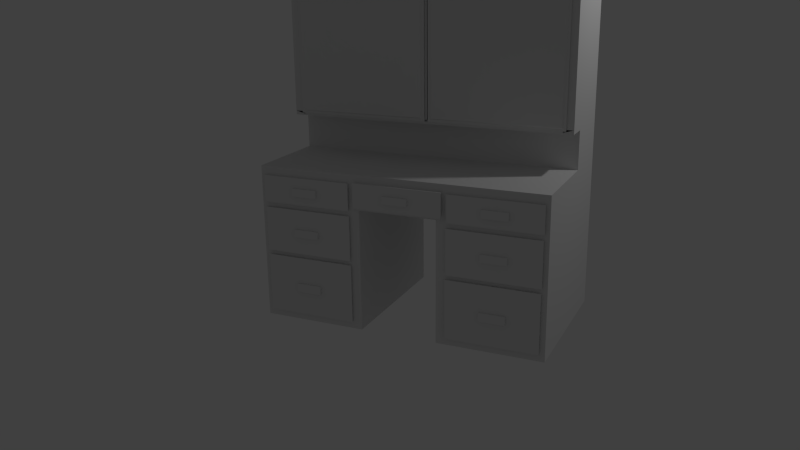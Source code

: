 # Source: furnishing.blend  (saved by Blender 2.78.0; exported with 4.5.12 LTS)
import bpy
from mathutils import Matrix  # noqa: F401  (used for matrix-valued properties, if any)

bpy.ops.wm.read_factory_settings(use_empty=True)
scene = bpy.context.scene
scene.name = 'Secretary'

# ---- collections
col_collection_1_023 = bpy.data.collections.new('Collection 1.023'); scene.collection.children.link(col_collection_1_023)

# ---- world
world_world_003 = bpy.data.worlds.new('World.003'); scene.world = world_world_003
world_world_003.color = (0.05088, 0.05088, 0.05088)
world_world_003.use_sun_shadow = False
world_world_003.sun_shadow_jitter_overblur = 0.0
world_world_003.cycles.sampling_method = 'NONE'
world_world_003.cycles.sample_map_resolution = 256

# ---- cameras
cam_camera_003 = bpy.data.cameras.new('Camera.003')
cam_camera_003.clip_end = 100.0
cam_camera_003.lens = 35.0
cam_camera_003.sensor_width = 32.0
cam_camera_003.sensor_height = 18.0
cam_camera_003.ortho_scale = 7.314
cam_camera_003.dof.focus_distance = 0.0
cam_camera_003.dof.aperture_fstop = 128.0

# ---- lights
light_lamp_002 = bpy.data.lights.new('Lamp.002', 'POINT')
light_lamp_002.transmission_factor = 0.0
light_lamp_002.cutoff_distance = 30.0
light_lamp_002.energy = 100.0
light_lamp_002.shadow_buffer_clip_start = 1.001
light_lamp_002.shadow_soft_size = 0.1
light_lamp_002.shadow_maximum_resolution = 0.006
light_lamp_002.use_absolute_resolution = True
light_lamp_002.cycles.use_multiple_importance_sampling = False

# ---- meshes
me_cube_028 = bpy.data.meshes.new('Cube.028')
me_cube_028.from_pydata([(-1.853, -1.0, 0.01014), (-1.853, 1.0, 0.01014), (-0.4989, 1.0, 0.01014), (-0.4989, -1.0, 0.01014), (-1.853, -1.0, 2.01), (-1.853, 1.0, 2.01), (-0.4989, 1.0, 2.01), (-0.4989, -1.0, 2.01), (-1.853, -1.0, 1.886), (-1.853, 1.0, 1.886), (-0.4989, 1.0, 1.886), (-0.4989, -1.0, 1.886), (-1.853, 1.0, 1.569), (-0.4989, 1.0, 1.569), (-0.4989, -1.0, 1.569), (-1.853, -1.0, 1.569), (-1.853, 1.0, 1.479), (-0.4989, 1.0, 1.479), (-0.4989, -1.0, 1.479), (-1.853, -1.0, 1.479), (-1.853, 1.0, 0.93), (-0.4989, 1.0, 0.93), (-0.4989, -1.0, 0.93), (-1.853, -1.0, 0.93), (-1.853, 1.0, 0.1131), (-0.4989, 1.0, 0.1131), (-0.4989, -1.0, 0.1131), (-1.853, -1.0, 0.1131), (-1.722, 1.0, 2.01), (-1.722, 1.0, 0.01014), (-1.722, -1.0, 2.01), (-1.722, -1.0, 0.01014), (-1.722, 1.0, 1.886), (-1.722, -1.0, 1.886), (-1.722, 1.0, 1.569), (-1.722, -1.0, 1.569), (-1.722, 1.0, 1.479), (-1.722, -1.0, 1.479), (-1.722, 1.0, 0.93), (-1.722, -1.0, 0.93), (-1.722, 1.0, 0.1131), (-1.722, -1.0, 0.1131), (-0.6501, 1.0, 2.01), (-0.6501, -1.0, 0.01014), (-0.6501, -1.0, 1.886), (-0.6501, -1.0, 1.569), (-0.6501, -1.0, 1.479), (-0.6501, -1.0, 0.93), (-0.6501, -1.0, 0.1131), (-0.6501, 1.0, 0.01014), (-0.6501, -1.0, 2.01), (-0.6501, 1.0, 1.886), (-0.6501, 1.0, 1.569), (-0.6501, 1.0, 1.479), (-0.6501, 1.0, 0.93), (-0.6501, 1.0, 0.1131), (-1.853, 1.0, 0.8415), (-0.4989, 1.0, 0.8415), (-0.4989, -1.0, 0.8415), (-1.853, -1.0, 0.8415), (-1.722, 1.0, 0.8415), (-1.722, -1.0, 0.8415), (-0.6501, 1.0, 0.8415), (-0.6501, -1.0, 0.8415), (-0.4989, 1.0, 1.651), (-0.4989, -1.0, 1.651), (-0.4989, 1.0, 1.571), (-0.4989, -1.0, 1.571), (-1.853, 0.2022, 2.01), (-1.853, 0.2022, 0.01014), (-0.4989, 0.2022, 2.01), (-0.4989, 0.2022, 0.01014), (-1.853, 0.2022, 1.886), (-0.4989, 0.2022, 1.886), (-1.853, 0.2022, 1.569), (-0.4989, 0.2022, 1.569), (-1.853, 0.2022, 1.479), (-0.4989, 0.2022, 1.479), (-1.853, 0.2022, 0.93), (-0.4989, 0.2022, 0.93), (-1.853, 0.2022, 0.1131), (-0.4989, 0.2022, 0.1131), (-1.722, 0.2022, 0.01014), (-1.722, 0.2022, 2.01), (-0.6501, 0.2022, 0.01014), (-0.6501, 0.2022, 2.01), (-1.853, 0.2022, 0.8415), (-0.4989, 0.2022, 0.8415), (-1.853, 1.0, 2.033), (-0.4989, 1.0, 2.033), (-1.722, 1.0, 2.033), (-0.6501, 1.0, 2.033), (-1.853, 0.2022, 2.033), (-0.4989, 0.2022, 2.033), (-1.722, 0.2022, 2.033), (-0.6501, 0.2022, 2.033), (-1.853, 1.0, 2.237), (-0.4989, 1.0, 2.237), (-1.722, 1.0, 2.237), (-0.6501, 1.0, 2.237), (-1.853, 0.2022, 2.237), (-0.4989, 0.2022, 2.237), (-1.722, 0.2022, 2.237), (-0.6501, 0.2022, 2.237), (-1.853, 1.0, 2.498), (-0.4989, 1.0, 2.498), (-1.722, 1.0, 2.498), (-0.6501, 1.0, 2.498), (-1.853, 0.2022, 2.498), (-0.4989, 0.2022, 2.498), (-1.722, 0.2022, 2.498), (-0.6501, 0.2022, 2.498), (-1.853, 1.0, 2.549), (-0.01488, 1.0, 2.514), (-1.722, 1.0, 2.514), (-0.6501, 1.0, 2.514), (-1.853, 0.2022, 2.549), (-1.853, -0.0932, 2.549), (-0.6501, -0.0932, 2.498), (-1.722, -0.0932, 2.498), (-0.4989, -0.0932, 2.498), (-0.6501, -0.0932, 2.514), (-1.722, -0.0932, 2.514), (-0.01488, -0.0932, 2.514), (-1.853, -0.0932, 2.498), (-1.853, 1.0, 4.743), (-0.08205, 1.0, 4.743), (-1.722, 1.0, 4.743), (-0.6501, 1.0, 4.743), (-1.853, 0.2022, 4.743), (-0.4989, 0.2022, 4.743), (-1.722, 0.2022, 4.743), (-0.6501, 0.2022, 4.743), (-1.853, -0.0932, 4.743), (-0.6501, -0.0932, 4.743), (-1.722, -0.0932, 4.743), (-0.08205, -0.0932, 4.743), (-1.853, 1.0, 4.67), (-1.722, 1.0, 4.67), (-0.6501, 1.0, 4.67), (-0.01488, 1.0, 4.67), (-1.853, 0.2022, 4.67), (-0.6501, -0.0932, 4.67), (-1.722, -0.0932, 4.67), (-1.853, -0.0932, 4.67), (-0.01488, -0.0932, 4.67), (1.853, -1.0, 0.01014), (1.853, 1.0, 0.01014), (0.4989, 1.0, 0.01014), (0.4989, -1.0, 0.01014), (1.853, -1.0, 2.01), (1.853, 1.0, 2.01), (0.4989, 1.0, 2.01), (0.4989, -1.0, 2.01), (1.853, -1.0, 1.886), (1.853, 1.0, 1.886), (0.4989, 1.0, 1.886), (0.4989, -1.0, 1.886), (1.853, 1.0, 1.569), (0.4989, 1.0, 1.569), (0.4989, -1.0, 1.569), (1.853, -1.0, 1.569), (1.853, 1.0, 1.479), (0.4989, 1.0, 1.479), (0.4989, -1.0, 1.479), (1.853, -1.0, 1.479), (1.853, 1.0, 0.93), (0.4989, 1.0, 0.93), (0.4989, -1.0, 0.93), (1.853, -1.0, 0.93), (1.853, 1.0, 0.1131), (0.4989, 1.0, 0.1131), (0.4989, -1.0, 0.1131), (1.853, -1.0, 0.1131), (1.722, 1.0, 2.01), (1.722, 1.0, 0.01014), (1.722, -1.0, 2.01), (1.722, -1.0, 0.01014), (1.722, 1.0, 1.886), (1.722, -1.0, 1.886), (1.722, 1.0, 1.569), (1.722, -1.0, 1.569), (1.722, 1.0, 1.479), (1.722, -1.0, 1.479), (1.722, 1.0, 0.93), (1.722, -1.0, 0.93), (1.722, 1.0, 0.1131), (1.722, -1.0, 0.1131), (0.6501, 1.0, 2.01), (0.6501, -1.0, 0.01014), (0.6501, -1.0, 1.886), (0.6501, -1.0, 1.569), (0.6501, -1.0, 1.479), (0.6501, -1.0, 0.93), (0.6501, -1.0, 0.1131), (0.6501, 1.0, 0.01014), (0.6501, -1.0, 2.01), (0.6501, 1.0, 1.886), (0.6501, 1.0, 1.569), (0.6501, 1.0, 1.479), (0.6501, 1.0, 0.93), (0.6501, 1.0, 0.1131), (1.853, 1.0, 0.8415), (0.4989, 1.0, 0.8415), (0.4989, -1.0, 0.8415), (1.853, -1.0, 0.8415), (1.722, 1.0, 0.8415), (1.722, -1.0, 0.8415), (0.6501, 1.0, 0.8415), (0.6501, -1.0, 0.8415), (5.053e-08, 1.0, 2.01), (5.053e-08, -1.0, 2.01), (5.053e-08, 1.0, 1.886), (5.053e-08, -1.0, 1.886), (0.4989, 1.0, 1.651), (0.4989, -1.0, 1.651), (5.053e-08, 1.0, 1.651), (5.053e-08, -1.0, 1.651), (0.4989, 1.0, 1.571), (0.4989, -1.0, 1.571), (5.053e-08, 1.0, 1.571), (5.053e-08, -1.0, 1.571), (1.853, 0.2022, 2.01), (1.853, 0.2022, 0.01014), (0.4989, 0.2022, 2.01), (0.4989, 0.2022, 0.01014), (1.853, 0.2022, 1.886), (0.4989, 0.2022, 1.886), (1.853, 0.2022, 1.569), (0.4989, 0.2022, 1.569), (1.853, 0.2022, 1.479), (0.4989, 0.2022, 1.479), (1.853, 0.2022, 0.93), (0.4989, 0.2022, 0.93), (1.853, 0.2022, 0.1131), (0.4989, 0.2022, 0.1131), (1.722, 0.2022, 0.01014), (1.722, 0.2022, 2.01), (0.6501, 0.2022, 0.01014), (0.6501, 0.2022, 2.01), (1.853, 0.2022, 0.8415), (0.4989, 0.2022, 0.8415), (5.053e-08, 0.2022, 2.01), (1.853, 1.0, 2.033), (0.4989, 1.0, 2.033), (1.722, 1.0, 2.033), (0.6501, 1.0, 2.033), (5.053e-08, 1.0, 2.033), (1.853, 0.2022, 2.033), (0.4989, 0.2022, 2.033), (1.722, 0.2022, 2.033), (0.6501, 0.2022, 2.033), (5.053e-08, 0.2022, 2.033), (1.853, 1.0, 2.237), (0.4989, 1.0, 2.237), (1.722, 1.0, 2.237), (0.6501, 1.0, 2.237), (5.053e-08, 1.0, 2.237), (1.853, 0.2022, 2.237), (0.4989, 0.2022, 2.237), (1.722, 0.2022, 2.237), (0.6501, 0.2022, 2.237), (5.053e-08, 0.2022, 2.237), (1.853, 1.0, 2.498), (0.4989, 1.0, 2.498), (1.722, 1.0, 2.498), (0.6501, 1.0, 2.498), (5.053e-08, 1.0, 2.498), (1.853, 0.2022, 2.498), (0.4989, 0.2022, 2.498), (1.722, 0.2022, 2.498), (0.6501, 0.2022, 2.498), (5.053e-08, 0.2022, 2.498), (1.853, 1.0, 2.549), (0.01488, 1.0, 2.514), (1.722, 1.0, 2.514), (0.6501, 1.0, 2.514), (5.053e-08, 1.0, 2.549), (1.853, 0.2022, 2.549), (5.053e-08, 0.2022, 2.549), (1.853, -0.0932, 2.549), (5.053e-08, -0.0932, 2.498), (0.6501, -0.0932, 2.498), (1.722, -0.0932, 2.498), (0.4989, -0.0932, 2.498), (5.053e-08, -0.0932, 2.549), (0.6501, -0.0932, 2.514), (1.722, -0.0932, 2.514), (0.01488, -0.0932, 2.514), (1.853, -0.0932, 2.498), (1.853, 1.0, 4.743), (0.08205, 1.0, 4.743), (1.722, 1.0, 4.743), (0.6501, 1.0, 4.743), (5.053e-08, 1.0, 4.743), (1.853, 0.2022, 4.743), (0.4989, 0.2022, 4.743), (1.722, 0.2022, 4.743), (0.6501, 0.2022, 4.743), (5.053e-08, 0.2022, 4.743), (1.853, -0.0932, 4.743), (5.053e-08, -0.0932, 4.743), (0.6501, -0.0932, 4.743), (1.722, -0.0932, 4.743), (0.08205, -0.0932, 4.743), (1.853, 1.0, 4.67), (1.722, 1.0, 4.67), (0.6501, 1.0, 4.67), (0.01488, 1.0, 4.67), (5.053e-08, 1.0, 4.67), (5.053e-08, 0.2022, 4.67), (1.853, 0.2022, 4.67), (0.6501, -0.0932, 4.67), (1.722, -0.0932, 4.67), (1.853, -0.0932, 4.67), (5.053e-08, -0.0932, 4.67), (0.01488, -0.0932, 4.67), (-1.752, 0.7804, 1.886), (-1.752, -1.007, 1.886), (-1.752, 0.7804, 1.569), (-1.752, -1.007, 1.569), (-0.6803, -1.007, 1.886), (-0.6803, -1.007, 1.569), (-0.6803, 0.7804, 1.886), (-0.6803, 0.7804, 1.569), (-1.8, -1.016, 1.9), (-1.8, -1.016, 1.555), (-0.6327, -1.016, 1.9), (-0.6327, -1.016, 1.555), (-1.8, -1.032, 1.9), (-1.8, -1.032, 1.555), (-0.6327, -1.032, 1.9), (-0.6327, -1.032, 1.555), (-1.394, -1.033, 1.77), (-1.394, -1.033, 1.672), (-1.063, -1.033, 1.77), (-1.063, -1.033, 1.672), (-1.394, -1.051, 1.77), (-1.394, -1.068, 1.672), (-1.063, -1.051, 1.77), (-1.063, -1.068, 1.672), (1.752, 0.7804, 1.886), (1.752, -1.007, 1.886), (1.752, 0.7804, 1.569), (1.752, -1.007, 1.569), (0.6803, -1.007, 1.886), (0.6803, -1.007, 1.569), (0.6803, 0.7804, 1.886), (0.6803, 0.7804, 1.569), (1.8, -1.016, 1.9), (1.8, -1.016, 1.555), (0.6327, -1.016, 1.9), (0.6327, -1.016, 1.555), (1.8, -1.032, 1.9), (1.8, -1.032, 1.555), (0.6327, -1.032, 1.9), (0.6327, -1.032, 1.555), (1.394, -1.033, 1.77), (1.394, -1.033, 1.672), (1.063, -1.033, 1.77), (1.063, -1.033, 1.672), (1.394, -1.051, 1.77), (1.394, -1.068, 1.672), (1.063, -1.051, 1.77), (1.063, -1.068, 1.672), (-1.745, 0.7804, 1.466), (-1.745, -1.007, 1.466), (-1.745, 0.7804, 0.9387), (-1.745, -1.007, 0.9387), (-0.673, -1.007, 1.466), (-0.673, -1.007, 0.9387), (-0.673, 0.7804, 1.466), (-0.673, 0.7804, 0.9387), (-1.792, -1.016, 1.489), (-1.792, -1.016, 0.9152), (-0.6253, -1.016, 1.489), (-0.6253, -1.016, 0.9152), (-1.792, -1.032, 1.489), (-1.792, -1.032, 0.9152), (-0.6253, -1.032, 1.489), (-0.6253, -1.032, 0.9152), (-1.387, -1.033, 1.238), (-1.387, -1.033, 1.146), (-1.056, -1.033, 1.238), (-1.056, -1.033, 1.146), (-1.387, -1.051, 1.238), (-1.387, -1.068, 1.146), (-1.056, -1.051, 1.238), (-1.056, -1.068, 1.146), (1.745, 0.7804, 1.466), (1.745, -1.007, 1.466), (1.745, 0.7804, 0.9387), (1.745, -1.007, 0.9387), (0.673, -1.007, 1.466), (0.673, -1.007, 0.9387), (0.673, 0.7804, 1.466), (0.673, 0.7804, 0.9387), (1.792, -1.016, 1.489), (1.792, -1.016, 0.9152), (0.6253, -1.016, 1.489), (0.6253, -1.016, 0.9152), (1.792, -1.032, 1.489), (1.792, -1.032, 0.9152), (0.6253, -1.032, 1.489), (0.6253, -1.032, 0.9152), (1.387, -1.033, 1.238), (1.387, -1.033, 1.146), (1.056, -1.033, 1.238), (1.056, -1.033, 1.146), (1.387, -1.051, 1.238), (1.387, -1.068, 1.146), (1.056, -1.051, 1.238), (1.056, -1.068, 1.146), (-1.737, 0.7804, 0.8265), (-1.737, -1.007, 0.8265), (-1.737, 0.7804, 0.1307), (-1.737, -1.007, 0.1307), (-0.6657, -1.007, 0.8265), (-0.6657, -1.007, 0.1307), (-0.6657, 0.7804, 0.8265), (-0.6657, 0.7804, 0.1307), (-1.785, -1.016, 0.8575), (-1.785, -1.016, 0.0997), (-0.618, -1.016, 0.8575), (-0.618, -1.016, 0.0997), (-1.785, -1.032, 0.8575), (-1.785, -1.032, 0.0997), (-0.618, -1.032, 0.8575), (-0.618, -1.032, 0.0997), (-1.379, -1.033, 0.5163), (-1.379, -1.033, 0.4137), (-1.048, -1.033, 0.5163), (-1.048, -1.033, 0.4137), (-1.379, -1.051, 0.5163), (-1.379, -1.068, 0.4137), (-1.048, -1.051, 0.5163), (-1.048, -1.068, 0.4137), (1.737, 0.7804, 0.8265), (1.737, -1.007, 0.8265), (1.737, 0.7804, 0.1307), (1.737, -1.007, 0.1307), (0.6657, -1.007, 0.8265), (0.6657, -1.007, 0.1307), (0.6657, 0.7804, 0.8265), (0.6657, 0.7804, 0.1307), (1.785, -1.016, 0.8575), (1.785, -1.016, 0.0997), (0.618, -1.016, 0.8575), (0.618, -1.016, 0.0997), (1.785, -1.032, 0.8575), (1.785, -1.032, 0.0997), (0.618, -1.032, 0.8575), (0.618, -1.032, 0.0997), (1.379, -1.033, 0.5163), (1.379, -1.033, 0.4137), (1.048, -1.033, 0.5163), (1.048, -1.033, 0.4137), (1.379, -1.051, 0.5163), (1.379, -1.068, 0.4137), (1.048, -1.051, 0.5163), (1.048, -1.068, 0.4137), (-0.5107, 0.7577, 1.907), (-0.5107, -1.03, 1.907), (-0.5107, 0.7577, 1.616), (-0.5107, -1.03, 1.616), (0.5318, -1.03, 1.907), (0.5318, -1.03, 1.616), (0.5318, 0.7577, 1.907), (0.5318, 0.7577, 1.616), (-0.5571, -1.039, 1.919), (-0.5571, -1.039, 1.603), (0.5782, -1.039, 1.919), (0.5782, -1.039, 1.603), (-0.5571, -1.055, 1.919), (-0.5571, -1.055, 1.603), (0.5782, -1.055, 1.919), (0.5782, -1.055, 1.603), (-0.1624, -1.056, 1.8), (-0.1624, -1.056, 1.711), (0.1595, -1.056, 1.8), (0.1595, -1.056, 1.711), (-0.1624, -1.074, 1.8), (-0.1624, -1.091, 1.711), (0.1595, -1.074, 1.8), (0.1595, -1.091, 1.711), (-1.744, -0.1202, 2.533), (-0.01528, -0.1202, 2.533), (-1.744, -0.1202, 4.684), (-0.01528, -0.1202, 4.684), (-1.744, -0.09505, 2.533), (-1.698, -0.1394, 2.581), (-0.01528, -0.09505, 2.533), (-0.06118, -0.1394, 2.581), (-1.744, -0.09505, 4.684), (-1.698, -0.1394, 4.637), (-0.01528, -0.09505, 4.684), (-0.06118, -0.1394, 4.637), (0.03453, -0.1202, 2.533), (1.763, -0.1202, 2.533), (0.03453, -0.1202, 4.684), (1.763, -0.1202, 4.684), (0.03453, -0.09505, 2.533), (0.08043, -0.1394, 2.581), (1.763, -0.09505, 2.533), (1.717, -0.1394, 2.581), (0.03453, -0.09505, 4.684), (0.08043, -0.1394, 4.637), (1.763, -0.09505, 4.684), (1.717, -0.1394, 4.637)], [], [(80, 24, 1, 69), (55, 25, 2, 49), (81, 26, 3, 71), (41, 27, 0, 31), (84, 49, 2, 71), (68, 83, 94, 92), (68, 5, 9, 72), (42, 6, 10, 51), (10, 212, 216, 64), (30, 4, 8, 33), (72, 9, 12, 74), (51, 10, 13, 52), (73, 11, 14, 75), (33, 8, 15, 35), (74, 12, 16, 76), (52, 13, 17, 53), (75, 14, 18, 77), (35, 15, 19, 37), (76, 16, 20, 78), (53, 17, 21, 54), (77, 18, 22, 79), (37, 19, 23, 39), (86, 56, 24, 80), (62, 57, 25, 55), (87, 58, 26, 81), (61, 59, 27, 41), (24, 40, 29, 1), (48, 41, 31, 43), (69, 1, 29, 82), (83, 85, 95, 94), (5, 28, 32, 9), (50, 30, 33, 44), (9, 32, 34, 12), (78, 20, 56, 86), (12, 34, 36, 16), (45, 35, 37, 46), (16, 36, 38, 20), (56, 60, 40, 24), (40, 55, 49, 29), (82, 29, 49, 84), (28, 42, 51, 32), (32, 51, 52, 34), (34, 52, 53, 36), (36, 53, 54, 38), (60, 62, 55, 40), (26, 48, 43, 3), (85, 70, 93, 95), (7, 50, 44, 11), (11, 44, 45, 14), (14, 45, 46, 18), (18, 46, 47, 22), (58, 63, 48, 26), (54, 21, 57, 62), (79, 22, 58, 87), (39, 23, 59, 61), (20, 38, 60, 56), (47, 39, 61, 63), (38, 54, 62, 60), (22, 47, 63, 58), (48, 55, 40, 41), (63, 61, 60, 62), (39, 47, 54, 38), (46, 37, 36, 53), (35, 45, 52, 34), (44, 33, 32, 51), (33, 35, 34, 32), (52, 45, 44, 51), (54, 47, 46, 53), (37, 39, 38, 36), (60, 61, 41, 40), (63, 62, 55, 48), (7, 11, 213, 211), (10, 6, 210, 212), (70, 7, 211, 242), (64, 216, 220, 66), (65, 217, 216, 64), (11, 73, 10, 64, 65), (67, 66, 220, 221), (217, 65, 67, 221), (65, 64, 66, 67), (27, 80, 69, 0), (25, 81, 71, 2), (43, 84, 71, 3), (30, 83, 68, 4), (4, 68, 72, 8), (8, 72, 74, 15), (10, 73, 75, 13), (15, 74, 76, 19), (13, 75, 77, 17), (19, 76, 78, 23), (17, 77, 79, 21), (59, 86, 80, 27), (57, 87, 81, 25), (0, 69, 82, 31), (50, 85, 83, 30), (23, 78, 86, 59), (31, 82, 84, 43), (7, 70, 85, 50), (21, 79, 87, 57), (70, 242, 252, 93), (92, 94, 102, 100), (94, 95, 103, 102), (95, 93, 101, 103), (93, 252, 262, 101), (210, 6, 89, 247), (42, 28, 90, 91), (28, 5, 88, 90), (6, 42, 91, 89), (5, 68, 92, 88), (131, 127, 125, 129), (299, 130, 136, 301), (130, 132, 134, 136), (132, 131, 135, 134), (247, 89, 97, 257), (91, 90, 98, 99), (90, 88, 96, 98), (89, 91, 99, 97), (88, 92, 100, 96), (140, 139, 128, 126), (138, 137, 125, 127), (139, 138, 127, 128), (116, 108, 124, 117), (257, 97, 105, 267), (99, 98, 106, 107), (98, 96, 104, 106), (97, 99, 107, 105), (96, 100, 108, 104), (309, 140, 126, 294), (141, 144, 133, 129), (143, 142, 134, 135), (267, 105, 113, 277), (107, 106, 114, 115), (106, 104, 112, 114), (105, 107, 115, 113), (104, 108, 116, 112), (108, 110, 119, 124), (110, 111, 118, 119), (111, 109, 120, 118), (109, 272, 281, 120), (144, 143, 135, 133), (120, 281, 285, 123), (118, 120, 123, 121), (119, 118, 121, 122), (124, 119, 122, 117), (132, 128, 127, 131), (130, 126, 128, 132), (126, 130, 299, 294), (131, 129, 133, 135), (137, 141, 129, 125), (142, 145, 136, 134), (145, 315, 301, 136), (113, 115, 139, 140), (114, 112, 137, 138), (115, 114, 138, 139), (277, 113, 140, 309), (116, 117, 144, 141), (117, 122, 143, 144), (112, 116, 141, 137), (123, 285, 315, 145), (108, 112, 114, 110), (117, 285, 279, 116), (116, 279, 277, 112), (143, 122, 114, 138), (145, 140, 113, 123), (121, 123, 122), (285, 117, 122, 123), (138, 139, 142, 143), (139, 140, 145, 142), (262, 272, 108, 100), (234, 223, 147, 170), (201, 195, 148, 171), (235, 225, 149, 172), (187, 177, 146, 173), (238, 225, 148, 195), (222, 248, 250, 237), (222, 226, 155, 151), (188, 197, 156, 152), (156, 214, 216, 212), (176, 179, 154, 150), (226, 228, 158, 155), (197, 198, 159, 156), (227, 229, 160, 157), (179, 181, 161, 154), (228, 230, 162, 158), (198, 199, 163, 159), (229, 231, 164, 160), (181, 183, 165, 161), (230, 232, 166, 162), (199, 200, 167, 163), (231, 233, 168, 164), (183, 185, 169, 165), (240, 234, 170, 202), (208, 201, 171, 203), (241, 235, 172, 204), (207, 187, 173, 205), (170, 147, 175, 186), (194, 189, 177, 187), (223, 236, 175, 147), (237, 250, 251, 239), (151, 155, 178, 174), (196, 190, 179, 176), (155, 158, 180, 178), (232, 240, 202, 166), (158, 162, 182, 180), (191, 192, 183, 181), (162, 166, 184, 182), (202, 170, 186, 206), (186, 175, 195, 201), (236, 238, 195, 175), (174, 178, 197, 188), (178, 180, 198, 197), (180, 182, 199, 198), (182, 184, 200, 199), (206, 186, 201, 208), (172, 149, 189, 194), (239, 251, 249, 224), (153, 157, 190, 196), (157, 160, 191, 190), (160, 164, 192, 191), (164, 168, 193, 192), (204, 172, 194, 209), (200, 208, 203, 167), (233, 241, 204, 168), (185, 207, 205, 169), (166, 202, 206, 184), (193, 209, 207, 185), (184, 206, 208, 200), (168, 204, 209, 193), (194, 187, 186, 201), (209, 208, 206, 207), (185, 184, 200, 193), (192, 199, 182, 183), (181, 180, 198, 191), (190, 197, 178, 179), (179, 178, 180, 181), (198, 197, 190, 191), (200, 199, 192, 193), (183, 182, 184, 185), (206, 186, 187, 207), (209, 194, 201, 208), (153, 211, 213, 157), (156, 212, 210, 152), (224, 242, 211, 153), (214, 218, 220, 216), (215, 214, 216, 217), (157, 215, 214, 156, 227), (219, 221, 220, 218), (217, 221, 219, 215), (215, 219, 218, 214), (173, 146, 223, 234), (171, 148, 225, 235), (189, 149, 225, 238), (176, 150, 222, 237), (150, 154, 226, 222), (154, 161, 228, 226), (156, 159, 229, 227), (161, 165, 230, 228), (159, 163, 231, 229), (165, 169, 232, 230), (163, 167, 233, 231), (205, 173, 234, 240), (203, 171, 235, 241), (146, 177, 236, 223), (196, 176, 237, 239), (169, 205, 240, 232), (177, 189, 238, 236), (153, 196, 239, 224), (167, 203, 241, 233), (224, 249, 252, 242), (248, 258, 260, 250), (250, 260, 261, 251), (251, 261, 259, 249), (249, 259, 262, 252), (242, 252, 247, 210), (210, 247, 244, 152), (188, 246, 245, 174), (174, 245, 243, 151), (152, 244, 246, 188), (151, 243, 248, 222), (297, 295, 290, 292), (299, 301, 304, 296), (296, 304, 302, 298), (298, 302, 303, 297), (252, 262, 257, 247), (247, 257, 254, 244), (246, 256, 255, 245), (245, 255, 253, 243), (244, 254, 256, 246), (243, 253, 258, 248), (308, 291, 293, 307), (306, 292, 290, 305), (307, 293, 292, 306), (278, 280, 289, 268), (262, 272, 267, 257), (257, 267, 264, 254), (256, 266, 265, 255), (255, 265, 263, 253), (254, 264, 266, 256), (253, 263, 268, 258), (309, 294, 291, 308), (310, 299, 294, 309), (311, 295, 300, 314), (313, 303, 302, 312), (272, 279, 277, 267), (267, 277, 274, 264), (266, 276, 275, 265), (265, 275, 273, 263), (264, 274, 276, 266), (263, 273, 278, 268), (272, 281, 285, 279), (268, 289, 283, 270), (270, 283, 282, 271), (271, 282, 284, 269), (269, 284, 281, 272), (314, 300, 303, 313), (284, 288, 285, 281), (282, 286, 288, 284), (283, 287, 286, 282), (289, 280, 287, 283), (298, 297, 292, 293), (296, 298, 293, 291), (291, 294, 299, 296), (297, 303, 300, 295), (305, 290, 295, 311), (315, 301, 299, 310), (312, 302, 304, 316), (316, 304, 301, 315), (274, 308, 307, 276), (275, 306, 305, 273), (276, 307, 306, 275), (277, 309, 308, 274), (279, 310, 309, 277), (278, 311, 314, 280), (280, 314, 313, 287), (273, 305, 311, 278), (285, 315, 310, 279), (288, 316, 315, 285), (268, 270, 275, 273), (280, 278, 279, 285), (278, 273, 277, 279), (313, 306, 275, 287), (316, 288, 274, 308), (286, 287, 288), (285, 288, 287, 280), (306, 313, 312, 307), (307, 312, 316, 308), (262, 258, 268, 272), (317, 323, 324, 319), (320, 319, 324, 322), (321, 323, 317, 318), (318, 317, 319, 320), (324, 323, 321, 322), (321, 327, 328, 322), (322, 328, 326, 320), (318, 325, 327, 321), (320, 326, 325, 318), (327, 331, 332, 328), (328, 332, 330, 326), (325, 329, 331, 327), (326, 330, 329, 325), (330, 332, 331, 329), (334, 333, 335, 336), (338, 340, 339, 337), (335, 339, 340, 336), (336, 340, 338, 334), (333, 337, 339, 335), (334, 338, 337, 333), (341, 343, 348, 347), (344, 346, 348, 343), (345, 342, 341, 347), (342, 344, 343, 341), (348, 346, 345, 347), (345, 346, 352, 351), (346, 344, 350, 352), (342, 345, 351, 349), (344, 342, 349, 350), (351, 352, 356, 355), (352, 350, 354, 356), (349, 351, 355, 353), (350, 349, 353, 354), (354, 353, 355, 356), (358, 360, 359, 357), (362, 361, 363, 364), (359, 360, 364, 363), (360, 358, 362, 364), (357, 359, 363, 361), (358, 357, 361, 362), (365, 371, 372, 367), (368, 367, 372, 370), (369, 371, 365, 366), (366, 365, 367, 368), (372, 371, 369, 370), (369, 375, 376, 370), (370, 376, 374, 368), (366, 373, 375, 369), (368, 374, 373, 366), (375, 379, 380, 376), (376, 380, 378, 374), (373, 377, 379, 375), (374, 378, 377, 373), (378, 380, 379, 377), (382, 381, 383, 384), (386, 388, 387, 385), (383, 387, 388, 384), (384, 388, 386, 382), (381, 385, 387, 383), (382, 386, 385, 381), (389, 391, 396, 395), (392, 394, 396, 391), (393, 390, 389, 395), (390, 392, 391, 389), (396, 394, 393, 395), (393, 394, 400, 399), (394, 392, 398, 400), (390, 393, 399, 397), (392, 390, 397, 398), (399, 400, 404, 403), (400, 398, 402, 404), (397, 399, 403, 401), (398, 397, 401, 402), (402, 401, 403, 404), (406, 408, 407, 405), (410, 409, 411, 412), (407, 408, 412, 411), (408, 406, 410, 412), (405, 407, 411, 409), (406, 405, 409, 410), (413, 419, 420, 415), (416, 415, 420, 418), (417, 419, 413, 414), (414, 413, 415, 416), (420, 419, 417, 418), (417, 423, 424, 418), (418, 424, 422, 416), (414, 421, 423, 417), (416, 422, 421, 414), (423, 427, 428, 424), (424, 428, 426, 422), (421, 425, 427, 423), (422, 426, 425, 421), (426, 428, 427, 425), (430, 429, 431, 432), (434, 436, 435, 433), (431, 435, 436, 432), (432, 436, 434, 430), (429, 433, 435, 431), (430, 434, 433, 429), (437, 439, 444, 443), (440, 442, 444, 439), (441, 438, 437, 443), (438, 440, 439, 437), (444, 442, 441, 443), (441, 442, 448, 447), (442, 440, 446, 448), (438, 441, 447, 445), (440, 438, 445, 446), (447, 448, 452, 451), (448, 446, 450, 452), (445, 447, 451, 449), (446, 445, 449, 450), (450, 449, 451, 452), (454, 456, 455, 453), (458, 457, 459, 460), (455, 456, 460, 459), (456, 454, 458, 460), (453, 455, 459, 457), (454, 453, 457, 458), (461, 467, 468, 463), (464, 463, 468, 466), (465, 467, 461, 462), (462, 461, 463, 464), (468, 467, 465, 466), (465, 471, 472, 466), (466, 472, 470, 464), (462, 469, 471, 465), (464, 470, 469, 462), (471, 475, 476, 472), (472, 476, 474, 470), (469, 473, 475, 471), (470, 474, 473, 469), (474, 476, 475, 473), (478, 477, 479, 480), (482, 484, 483, 481), (479, 483, 484, 480), (480, 484, 482, 478), (477, 481, 483, 479), (478, 482, 481, 477), (489, 491, 486, 485), (487, 485, 486, 488), (495, 493, 487, 488), (488, 486, 491, 495), (496, 494, 490, 492), (490, 489, 493, 494), (496, 495, 491, 492), (495, 496, 494, 493), (489, 490, 492, 491), (493, 489, 485, 487), (501, 503, 498, 497), (499, 497, 498, 500), (507, 505, 499, 500), (500, 498, 503, 507), (508, 506, 502, 504), (502, 501, 505, 506), (508, 507, 503, 504), (507, 508, 506, 505), (501, 502, 504, 503), (505, 501, 497, 499)])
_uv = me_cube_028.uv_layers.new(name='UVMap')
_uv.uv.foreach_set('vector', [0.4312, 0.2846, 0.4799, 0.2846, 0.4799, 0.2909, 0.4312, 0.2909, 0.07532, 0.2846, 0.08456, 0.2846, 0.08456, 0.2909, 0.07532, 0.2909, 0.008123, 0.5733, 0.008123, 0.6467, 0.001833, 0.6467, 0.001833, 0.5733, 0.364, 0.5129, 0.364, 0.5209, 0.3577, 0.5209, 0.3577, 0.5129, 0.7312, 0.05055, 0.7312, 0.001832, 0.7404, 0.001832, 0.7404, 0.05055, 0.956, 0.6467, 0.956, 0.6387, 0.9574, 0.6387, 0.9574, 0.6467, 0.4312, 0.1688, 0.4799, 0.1688, 0.4799, 0.1763, 0.4312, 0.1763, 0.07532, 0.1688, 0.08456, 0.1688, 0.08456, 0.1763, 0.07532, 0.1763, 0.08456, 0.1763, 0.115, 0.1763, 0.115, 0.1907, 0.08456, 0.1907, 0.4799, 0.5129, 0.4799, 0.5209, 0.4723, 0.5209, 0.4723, 0.5129, 0.4312, 0.1763, 0.4799, 0.1763, 0.4799, 0.1957, 0.4312, 0.1957, 0.07532, 0.1763, 0.08456, 0.1763, 0.08456, 0.1957, 0.07532, 0.1957, 0.1164, 0.5733, 0.1164, 0.6467, 0.09705, 0.6467, 0.09705, 0.5733, 0.4723, 0.5129, 0.4723, 0.5209, 0.453, 0.5209, 0.453, 0.5129, 0.4312, 0.1957, 0.4799, 0.1957, 0.4799, 0.2012, 0.4312, 0.2012, 0.07532, 0.1957, 0.08456, 0.1957, 0.08456, 0.2012, 0.07532, 0.2012, 0.09705, 0.5733, 0.09705, 0.6467, 0.09157, 0.6467, 0.09157, 0.5733, 0.453, 0.5129, 0.453, 0.5209, 0.4475, 0.5209, 0.4475, 0.5129, 0.4312, 0.2012, 0.4799, 0.2012, 0.4799, 0.2347, 0.4312, 0.2347, 0.07532, 0.2012, 0.08456, 0.2012, 0.08456, 0.2347, 0.07532, 0.2347, 0.09157, 0.5733, 0.09157, 0.6467, 0.05802, 0.6467, 0.05802, 0.5733, 0.4475, 0.5129, 0.4475, 0.5209, 0.4139, 0.5209, 0.4139, 0.5129, 0.4312, 0.2401, 0.4799, 0.2401, 0.4799, 0.2846, 0.4312, 0.2846, 0.07532, 0.2401, 0.08456, 0.2401, 0.08456, 0.2846, 0.07532, 0.2846, 0.05262, 0.5733, 0.05262, 0.6467, 0.008123, 0.6467, 0.008123, 0.5733, 0.4085, 0.5129, 0.4085, 0.5209, 0.364, 0.5209, 0.364, 0.5129, 0.001833, 0.2846, 0.009852, 0.2846, 0.009852, 0.2909, 0.001833, 0.2909, 0.364, 0.4474, 0.364, 0.5129, 0.3577, 0.5129, 0.3577, 0.4474, 0.6577, 0.05055, 0.6577, 0.001832, 0.6657, 0.001832, 0.6657, 0.05055, 0.956, 0.6387, 0.956, 0.5732, 0.9574, 0.5732, 0.9574, 0.6387, 0.001833, 0.1688, 0.009852, 0.1688, 0.009852, 0.1763, 0.001833, 0.1763, 0.4799, 0.4474, 0.4799, 0.5129, 0.4723, 0.5129, 0.4723, 0.4474, 0.001833, 0.1763, 0.009852, 0.1763, 0.009852, 0.1957, 0.001833, 0.1957, 0.4312, 0.2347, 0.4799, 0.2347, 0.4799, 0.2401, 0.4312, 0.2401, 0.001833, 0.1957, 0.009852, 0.1957, 0.009852, 0.2012, 0.001833, 0.2012, 0.453, 0.4474, 0.453, 0.5129, 0.4475, 0.5129, 0.4475, 0.4474, 0.001833, 0.2012, 0.009852, 0.2012, 0.009852, 0.2347, 0.001833, 0.2347, 0.001833, 0.2401, 0.009852, 0.2401, 0.009852, 0.2846, 0.001833, 0.2846, 0.009852, 0.2846, 0.07532, 0.2846, 0.07532, 0.2909, 0.009852, 0.2909, 0.6657, 0.05055, 0.6657, 0.001832, 0.7312, 0.001832, 0.7312, 0.05055, 0.009852, 0.1688, 0.07532, 0.1688, 0.07532, 0.1763, 0.009852, 0.1763, 0.009852, 0.1763, 0.07532, 0.1763, 0.07532, 0.1957, 0.009852, 0.1957, 0.009852, 0.1957, 0.07532, 0.1957, 0.07532, 0.2012, 0.009852, 0.2012, 0.009852, 0.2012, 0.07532, 0.2012, 0.07532, 0.2347, 0.009852, 0.2347, 0.009852, 0.2401, 0.07532, 0.2401, 0.07532, 0.2846, 0.009852, 0.2846, 0.364, 0.4382, 0.364, 0.4474, 0.3577, 0.4474, 0.3577, 0.4382, 0.956, 0.5732, 0.956, 0.564, 0.9574, 0.564, 0.9574, 0.5732, 0.4799, 0.4382, 0.4799, 0.4474, 0.4723, 0.4474, 0.4723, 0.4382, 0.4723, 0.4382, 0.4723, 0.4474, 0.453, 0.4474, 0.453, 0.4382, 0.453, 0.4382, 0.453, 0.4474, 0.4475, 0.4474, 0.4475, 0.4382, 0.4475, 0.4382, 0.4475, 0.4474, 0.4139, 0.4474, 0.4139, 0.4382, 0.4085, 0.4382, 0.4085, 0.4474, 0.364, 0.4474, 0.364, 0.4382, 0.07532, 0.2347, 0.08456, 0.2347, 0.08456, 0.2401, 0.07532, 0.2401, 0.05802, 0.5733, 0.05802, 0.6467, 0.05262, 0.6467, 0.05262, 0.5733, 0.4139, 0.5129, 0.4139, 0.5209, 0.4085, 0.5209, 0.4085, 0.5129, 0.001833, 0.2347, 0.009852, 0.2347, 0.009852, 0.2401, 0.001833, 0.2401, 0.4139, 0.4474, 0.4139, 0.5129, 0.4085, 0.5129, 0.4085, 0.4474, 0.009852, 0.2347, 0.07532, 0.2347, 0.07532, 0.2401, 0.009852, 0.2401, 0.4139, 0.4382, 0.4139, 0.4474, 0.4085, 0.4474, 0.4085, 0.4382, 0.3075, 0.7817, 0.3075, 0.6596, 0.373, 0.6596, 0.373, 0.7817, 0.6316, 0.8173, 0.5661, 0.8173, 0.5661, 0.6951, 0.6316, 0.6951, 0.3038, 0.7817, 0.2383, 0.7817, 0.2383, 0.6596, 0.3038, 0.6596, 0.7441, 0.001832, 0.8095, 0.001832, 0.8095, 0.124, 0.7441, 0.124, 0.5223, 0.7817, 0.4569, 0.7817, 0.4569, 0.6596, 0.5223, 0.6596, 0.7337, 0.2946, 0.7992, 0.2946, 0.7992, 0.4167, 0.7337, 0.4167, 0.9736, 0.4204, 0.9929, 0.4204, 0.9929, 0.5425, 0.9736, 0.5425, 0.9712, 0.1276, 0.9712, 0.2498, 0.9518, 0.2498, 0.9518, 0.1276, 0.5595, 0.7854, 0.5595, 0.9075, 0.526, 0.9075, 0.526, 0.7854, 0.9202, 0.2946, 0.9537, 0.2946, 0.9537, 0.4167, 0.9202, 0.4167, 0.872, 0.5425, 0.872, 0.4204, 0.9165, 0.4204, 0.9165, 0.5425, 0.872, 0.4167, 0.872, 0.2946, 0.9165, 0.2946, 0.9165, 0.4167, 0.4799, 0.4382, 0.4723, 0.4382, 0.4723, 0.4077, 0.4799, 0.4077, 0.08456, 0.1763, 0.08456, 0.1688, 0.115, 0.1688, 0.115, 0.1763, 0.1427, 0.3773, 0.2161, 0.3773, 0.2161, 0.4077, 0.1427, 0.4077, 0.08456, 0.1907, 0.115, 0.1907, 0.115, 0.1956, 0.08456, 0.1956, 0.2227, 0.2946, 0.2531, 0.2946, 0.2531, 0.4167, 0.2227, 0.4167, 0.9736, 0.6683, 0.9736, 0.5949, 0.9736, 0.5462, 0.9879, 0.5462, 0.9879, 0.6683, 0.7748, 0.7725, 0.7748, 0.6504, 0.8053, 0.6504, 0.8053, 0.7725, 0.2726, 0.4508, 0.2726, 0.4204, 0.2775, 0.4204, 0.2775, 0.4508, 0.9879, 0.6683, 0.9879, 0.5462, 0.9928, 0.5462, 0.9928, 0.6683, 0.3577, 0.2846, 0.4312, 0.2846, 0.4312, 0.2909, 0.3577, 0.2909, 0.008123, 0.5246, 0.008123, 0.5733, 0.001833, 0.5733, 0.001833, 0.5246, 0.7312, 0.124, 0.7312, 0.05055, 0.7404, 0.05055, 0.7404, 0.124, 0.2161, 0.3026, 0.1427, 0.3026, 0.1427, 0.2946, 0.2161, 0.2946, 0.3577, 0.1688, 0.4312, 0.1688, 0.4312, 0.1763, 0.3577, 0.1763, 0.3577, 0.1763, 0.4312, 0.1763, 0.4312, 0.1957, 0.3577, 0.1957, 0.1164, 0.5246, 0.1164, 0.5733, 0.09705, 0.5733, 0.09705, 0.5246, 0.3577, 0.1957, 0.4312, 0.1957, 0.4312, 0.2012, 0.3577, 0.2012, 0.09705, 0.5246, 0.09705, 0.5733, 0.09157, 0.5733, 0.09157, 0.5246, 0.3577, 0.2012, 0.4312, 0.2012, 0.4312, 0.2347, 0.3577, 0.2347, 0.09157, 0.5246, 0.09157, 0.5733, 0.05802, 0.5733, 0.05802, 0.5246, 0.3577, 0.2401, 0.4312, 0.2401, 0.4312, 0.2846, 0.3577, 0.2846, 0.05262, 0.5246, 0.05262, 0.5733, 0.008123, 0.5733, 0.008123, 0.5246, 0.6577, 0.124, 0.6577, 0.05055, 0.6657, 0.05055, 0.6657, 0.124, 0.2161, 0.368, 0.1427, 0.368, 0.1427, 0.3026, 0.2161, 0.3026, 0.3577, 0.2347, 0.4312, 0.2347, 0.4312, 0.2401, 0.3577, 0.2401, 0.6657, 0.124, 0.6657, 0.05055, 0.7312, 0.05055, 0.7312, 0.124, 0.2161, 0.3773, 0.1427, 0.3773, 0.1427, 0.368, 0.2161, 0.368, 0.05802, 0.5246, 0.05802, 0.5733, 0.05262, 0.5733, 0.05262, 0.5246, 0.956, 0.564, 0.956, 0.5335, 0.9574, 0.5335, 0.9574, 0.564, 0.9574, 0.6467, 0.9574, 0.6387, 0.9699, 0.6387, 0.9699, 0.6467, 0.9574, 0.6387, 0.9574, 0.5732, 0.9699, 0.5732, 0.9699, 0.6387, 0.9574, 0.5732, 0.9574, 0.564, 0.9699, 0.564, 0.9699, 0.5732, 0.9574, 0.564, 0.9574, 0.5335, 0.9699, 0.5335, 0.9699, 0.564, 0.115, 0.1688, 0.08456, 0.1688, 0.08456, 0.1674, 0.115, 0.1674, 0.07532, 0.1688, 0.009852, 0.1688, 0.009852, 0.1674, 0.07532, 0.1674, 0.009852, 0.1688, 0.001833, 0.1688, 0.001833, 0.1674, 0.009852, 0.1674, 0.08456, 0.1688, 0.07532, 0.1688, 0.07532, 0.1674, 0.08456, 0.1674, 0.4799, 0.1688, 0.4312, 0.1688, 0.4312, 0.1674, 0.4799, 0.1674, 0.5016, 0.2202, 0.5504, 0.2202, 0.5504, 0.2282, 0.5016, 0.2282, 0.5016, 0.115, 0.5016, 0.1455, 0.4836, 0.12, 0.4836, 0.115, 0.5016, 0.1455, 0.5016, 0.1547, 0.4836, 0.1547, 0.4836, 0.12, 0.5016, 0.1547, 0.5016, 0.2202, 0.4836, 0.2202, 0.4836, 0.1547, 0.115, 0.1674, 0.08456, 0.1674, 0.08456, 0.1549, 0.115, 0.1549, 0.07532, 0.1674, 0.009852, 0.1674, 0.009852, 0.1549, 0.07532, 0.1549, 0.009852, 0.1674, 0.001833, 0.1674, 0.001833, 0.1549, 0.009852, 0.1549, 0.08456, 0.1674, 0.07532, 0.1674, 0.07532, 0.1549, 0.08456, 0.1549, 0.4799, 0.1674, 0.4312, 0.1674, 0.4312, 0.1549, 0.4799, 0.1549, 0.1141, 0.006311, 0.07532, 0.006311, 0.07532, 0.001832, 0.11, 0.001832, 0.009852, 0.006311, 0.001833, 0.006311, 0.001833, 0.001832, 0.009852, 0.001832, 0.07532, 0.006311, 0.009852, 0.006311, 0.009852, 0.001832, 0.07532, 0.001832, 0.4312, 0.1358, 0.4312, 0.139, 0.4131, 0.139, 0.4131, 0.1358, 0.115, 0.1549, 0.08456, 0.1549, 0.08456, 0.139, 0.115, 0.139, 0.07532, 0.1549, 0.009852, 0.1549, 0.009852, 0.139, 0.07532, 0.139, 0.009852, 0.1549, 0.001833, 0.1549, 0.001833, 0.139, 0.009852, 0.139, 0.08456, 0.1549, 0.07532, 0.1549, 0.07532, 0.139, 0.08456, 0.139, 0.4799, 0.1549, 0.4312, 0.1549, 0.4312, 0.139, 0.4799, 0.139, 0.115, 0.006311, 0.1141, 0.006311, 0.11, 0.001832, 0.115, 0.001832, 0.4312, 0.006311, 0.4131, 0.006311, 0.4131, 0.001832, 0.4312, 0.001832, 0.1345, 0.5129, 0.1345, 0.4474, 0.139, 0.4474, 0.139, 0.5129, 0.115, 0.139, 0.08456, 0.139, 0.1141, 0.138, 0.115, 0.1358, 0.07532, 0.139, 0.009852, 0.139, 0.009852, 0.138, 0.07532, 0.138, 0.009852, 0.139, 0.001833, 0.139, 0.001833, 0.1358, 0.009852, 0.138, 0.08456, 0.139, 0.07532, 0.139, 0.07532, 0.138, 0.1141, 0.138, 0.4799, 0.139, 0.4312, 0.139, 0.4312, 0.1358, 0.4799, 0.1358, 0.336, 0.5209, 0.336, 0.5129, 0.3541, 0.5129, 0.3541, 0.5209, 0.336, 0.5129, 0.336, 0.4474, 0.3541, 0.4474, 0.3541, 0.5129, 0.336, 0.4474, 0.336, 0.4382, 0.3541, 0.4382, 0.3541, 0.4474, 0.336, 0.4382, 0.336, 0.4077, 0.3541, 0.4077, 0.3541, 0.4382, 0.1345, 0.5209, 0.1345, 0.5129, 0.139, 0.5129, 0.139, 0.5209, 0.001833, 0.4382, 0.001833, 0.4077, 0.00495, 0.4077, 0.002795, 0.4086, 0.001833, 0.4474, 0.001833, 0.4382, 0.002795, 0.4086, 0.002795, 0.4474, 0.001833, 0.5129, 0.001833, 0.4474, 0.002795, 0.4474, 0.002795, 0.5129, 0.001833, 0.5209, 0.001833, 0.5129, 0.002795, 0.5129, 0.00495, 0.5209, 0.5016, 0.1547, 0.5504, 0.1547, 0.5504, 0.2202, 0.5016, 0.2202, 0.5016, 0.1455, 0.5504, 0.12, 0.5504, 0.1547, 0.5016, 0.1547, 0.5504, 0.12, 0.5016, 0.1455, 0.5016, 0.115, 0.5504, 0.115, 0.5016, 0.2202, 0.5016, 0.2282, 0.4836, 0.2282, 0.4836, 0.2202, 0.4799, 0.006311, 0.4312, 0.006311, 0.4312, 0.001832, 0.4799, 0.001832, 0.1345, 0.4474, 0.1345, 0.4086, 0.139, 0.4127, 0.139, 0.4474, 0.1345, 0.4086, 0.1345, 0.4077, 0.139, 0.4077, 0.139, 0.4127, 0.1141, 0.138, 0.07532, 0.138, 0.07532, 0.006311, 0.1141, 0.006311, 0.009852, 0.138, 0.001833, 0.1358, 0.001833, 0.006311, 0.009852, 0.006311, 0.07532, 0.138, 0.009852, 0.138, 0.009852, 0.006311, 0.07532, 0.006311, 0.115, 0.1358, 0.1141, 0.138, 0.1141, 0.006311, 0.115, 0.006311, 0.4312, 0.1358, 0.4131, 0.1358, 0.4131, 0.006311, 0.4312, 0.006311, 0.00495, 0.5209, 0.002795, 0.5129, 0.1345, 0.5129, 0.1345, 0.5209, 0.4799, 0.1358, 0.4312, 0.1358, 0.4312, 0.006311, 0.4799, 0.006311, 0.002795, 0.4086, 0.00495, 0.4077, 0.1345, 0.4077, 0.1345, 0.4086, 0.336, 0.5209, 0.2873, 0.5209, 0.2873, 0.5129, 0.336, 0.5129, 0.4836, 0.5209, 0.4836, 0.4077, 0.5016, 0.4077, 0.5016, 0.5209, 0.5016, 0.5209, 0.5016, 0.4077, 0.5504, 0.4077, 0.5504, 0.5209, 0.07228, 0.782, 0.07228, 0.6504, 0.1391, 0.6504, 0.1391, 0.782, 0.001833, 0.6504, 0.06861, 0.6504, 0.06861, 0.782, 0.001833, 0.782, 0.0, 0.0, 0.0, 0.0, 0.0, 0.0, 0.00495, 0.4077, 0.00495, 0.5209, 0.002795, 0.5129, 0.002795, 0.4086, 0.1391, 0.7857, 0.1391, 0.8512, 0.07228, 0.8512, 0.07228, 0.7857, 0.1391, 0.8512, 0.1391, 0.89, 0.07228, 0.89, 0.07228, 0.8512, 0.2119, 0.7635, 0.2278, 0.7635, 0.2278, 0.8767, 0.2119, 0.8767, 0.2806, 0.2846, 0.2806, 0.2909, 0.2319, 0.2909, 0.2319, 0.2846, 0.1547, 0.2846, 0.1547, 0.2909, 0.1455, 0.2909, 0.1455, 0.2846, 0.2284, 0.5733, 0.2347, 0.5733, 0.2347, 0.6467, 0.2284, 0.6467, 0.364, 0.3026, 0.3577, 0.3026, 0.3577, 0.2946, 0.364, 0.2946, 0.6458, 0.5733, 0.6366, 0.5733, 0.6366, 0.5246, 0.6458, 0.5246, 0.956, 0.4204, 0.9574, 0.4204, 0.9574, 0.4284, 0.956, 0.4284, 0.2806, 0.1688, 0.2806, 0.1763, 0.2319, 0.1763, 0.2319, 0.1688, 0.1547, 0.1688, 0.1547, 0.1763, 0.1455, 0.1763, 0.1455, 0.1688, 0.1455, 0.1763, 0.1455, 0.1907, 0.115, 0.1907, 0.115, 0.1763, 0.4799, 0.3026, 0.4723, 0.3026, 0.4723, 0.2946, 0.4799, 0.2946, 0.2806, 0.1763, 0.2806, 0.1957, 0.2319, 0.1957, 0.2319, 0.1763, 0.1547, 0.1763, 0.1547, 0.1957, 0.1455, 0.1957, 0.1455, 0.1763, 0.1201, 0.5733, 0.1395, 0.5733, 0.1395, 0.6467, 0.1201, 0.6467, 0.4723, 0.3026, 0.453, 0.3026, 0.453, 0.2946, 0.4723, 0.2946, 0.2806, 0.1957, 0.2806, 0.2012, 0.2319, 0.2012, 0.2319, 0.1957, 0.1547, 0.1957, 0.1547, 0.2012, 0.1455, 0.2012, 0.1455, 0.1957, 0.1395, 0.5733, 0.1449, 0.5733, 0.1449, 0.6467, 0.1395, 0.6467, 0.453, 0.3026, 0.4475, 0.3026, 0.4475, 0.2946, 0.453, 0.2946, 0.2806, 0.2012, 0.2806, 0.2347, 0.2319, 0.2347, 0.2319, 0.2012, 0.1547, 0.2012, 0.1547, 0.2347, 0.1455, 0.2347, 0.1455, 0.2012, 0.1449, 0.5733, 0.1785, 0.5733, 0.1785, 0.6467, 0.1449, 0.6467, 0.4475, 0.3026, 0.4139, 0.3026, 0.4139, 0.2946, 0.4475, 0.2946, 0.2806, 0.2401, 0.2806, 0.2846, 0.2319, 0.2846, 0.2319, 0.2401, 0.1547, 0.2401, 0.1547, 0.2846, 0.1455, 0.2846, 0.1455, 0.2401, 0.1839, 0.5733, 0.2284, 0.5733, 0.2284, 0.6467, 0.1839, 0.6467, 0.4085, 0.3026, 0.364, 0.3026, 0.364, 0.2946, 0.4085, 0.2946, 0.2282, 0.2846, 0.2282, 0.2909, 0.2202, 0.2909, 0.2202, 0.2846, 0.364, 0.368, 0.3577, 0.368, 0.3577, 0.3026, 0.364, 0.3026, 0.7193, 0.5733, 0.7113, 0.5733, 0.7113, 0.5246, 0.7193, 0.5246, 0.956, 0.4284, 0.9574, 0.4284, 0.9574, 0.4938, 0.956, 0.4938, 0.2282, 0.1688, 0.2282, 0.1763, 0.2202, 0.1763, 0.2202, 0.1688, 0.4799, 0.368, 0.4723, 0.368, 0.4723, 0.3026, 0.4799, 0.3026, 0.2282, 0.1763, 0.2282, 0.1957, 0.2202, 0.1957, 0.2202, 0.1763, 0.2806, 0.2347, 0.2806, 0.2401, 0.2319, 0.2401, 0.2319, 0.2347, 0.2282, 0.1957, 0.2282, 0.2012, 0.2202, 0.2012, 0.2202, 0.1957, 0.453, 0.368, 0.4475, 0.368, 0.4475, 0.3026, 0.453, 0.3026, 0.2282, 0.2012, 0.2282, 0.2347, 0.2202, 0.2347, 0.2202, 0.2012, 0.2282, 0.2401, 0.2282, 0.2846, 0.2202, 0.2846, 0.2202, 0.2401, 0.2202, 0.2846, 0.2202, 0.2909, 0.1547, 0.2909, 0.1547, 0.2846, 0.7113, 0.5733, 0.6458, 0.5733, 0.6458, 0.5246, 0.7113, 0.5246, 0.2202, 0.1688, 0.2202, 0.1763, 0.1547, 0.1763, 0.1547, 0.1688, 0.2202, 0.1763, 0.2202, 0.1957, 0.1547, 0.1957, 0.1547, 0.1763, 0.2202, 0.1957, 0.2202, 0.2012, 0.1547, 0.2012, 0.1547, 0.1957, 0.2202, 0.2012, 0.2202, 0.2347, 0.1547, 0.2347, 0.1547, 0.2012, 0.2202, 0.2401, 0.2202, 0.2846, 0.1547, 0.2846, 0.1547, 0.2401, 0.364, 0.3773, 0.3577, 0.3773, 0.3577, 0.368, 0.364, 0.368, 0.956, 0.4938, 0.9574, 0.4938, 0.9574, 0.5031, 0.956, 0.5031, 0.4799, 0.3773, 0.4723, 0.3773, 0.4723, 0.368, 0.4799, 0.368, 0.4723, 0.3773, 0.453, 0.3773, 0.453, 0.368, 0.4723, 0.368, 0.453, 0.3773, 0.4475, 0.3773, 0.4475, 0.368, 0.453, 0.368, 0.4475, 0.3773, 0.4139, 0.3773, 0.4139, 0.368, 0.4475, 0.368, 0.4085, 0.3773, 0.364, 0.3773, 0.364, 0.368, 0.4085, 0.368, 0.1547, 0.2347, 0.1547, 0.2401, 0.1455, 0.2401, 0.1455, 0.2347, 0.1785, 0.5733, 0.1839, 0.5733, 0.1839, 0.6467, 0.1785, 0.6467, 0.4139, 0.3026, 0.4085, 0.3026, 0.4085, 0.2946, 0.4139, 0.2946, 0.2282, 0.2347, 0.2282, 0.2401, 0.2202, 0.2401, 0.2202, 0.2347, 0.4139, 0.368, 0.4085, 0.368, 0.4085, 0.3026, 0.4139, 0.3026, 0.2202, 0.2347, 0.2202, 0.2401, 0.1547, 0.2401, 0.1547, 0.2347, 0.4139, 0.3773, 0.4085, 0.3773, 0.4085, 0.368, 0.4139, 0.368, 0.7057, 0.6504, 0.7712, 0.6504, 0.7712, 0.7725, 0.7057, 0.7725, 0.7936, 0.1276, 0.7936, 0.2498, 0.7281, 0.2498, 0.7281, 0.1276, 0.702, 0.6504, 0.702, 0.7725, 0.6366, 0.7725, 0.6366, 0.6504, 0.4421, 0.6596, 0.4421, 0.7817, 0.3766, 0.7817, 0.3766, 0.6596, 0.2082, 0.6504, 0.2082, 0.7725, 0.1427, 0.7725, 0.1427, 0.6504, 0.7884, 0.5246, 0.7884, 0.6467, 0.723, 0.6467, 0.723, 0.5246, 0.6123, 0.9431, 0.6123, 0.8209, 0.6317, 0.8209, 0.6317, 0.9431, 0.9768, 0.4167, 0.9574, 0.4167, 0.9574, 0.2946, 0.9768, 0.2946, 0.5595, 0.7817, 0.526, 0.7817, 0.526, 0.6596, 0.5595, 0.6596, 0.9146, 0.2498, 0.9146, 0.1276, 0.9481, 0.1276, 0.9481, 0.2498, 0.8664, 0.1276, 0.9109, 0.1276, 0.9109, 0.2498, 0.8664, 0.2498, 0.8885, 0.8983, 0.844, 0.8983, 0.844, 0.7762, 0.8885, 0.7762, 0.4799, 0.3773, 0.4799, 0.4077, 0.4723, 0.4077, 0.4723, 0.3773, 0.1455, 0.1763, 0.115, 0.1763, 0.115, 0.1688, 0.1455, 0.1688, 0.1427, 0.4382, 0.1427, 0.4077, 0.2161, 0.4077, 0.2161, 0.4382, 0.1455, 0.1907, 0.1455, 0.1956, 0.115, 0.1956, 0.115, 0.1907, 0.2836, 0.2946, 0.2836, 0.4167, 0.2531, 0.4167, 0.2531, 0.2946, 0.9742, 0.7762, 0.9885, 0.7762, 0.9885, 0.8983, 0.9742, 0.8983, 0.9742, 0.8496, 0.8358, 0.7725, 0.8053, 0.7725, 0.8053, 0.6504, 0.8358, 0.6504, 0.2726, 0.4508, 0.2775, 0.4508, 0.2775, 0.4813, 0.2726, 0.4813, 0.9885, 0.7762, 0.9934, 0.7762, 0.9934, 0.8983, 0.9885, 0.8983, 0.3541, 0.2846, 0.3541, 0.2909, 0.2806, 0.2909, 0.2806, 0.2846, 0.2284, 0.5246, 0.2347, 0.5246, 0.2347, 0.5733, 0.2284, 0.5733, 0.6458, 0.6467, 0.6366, 0.6467, 0.6366, 0.5733, 0.6458, 0.5733, 0.2161, 0.5129, 0.2161, 0.5209, 0.1427, 0.5209, 0.1427, 0.5129, 0.3541, 0.1688, 0.3541, 0.1763, 0.2806, 0.1763, 0.2806, 0.1688, 0.3541, 0.1763, 0.3541, 0.1957, 0.2806, 0.1957, 0.2806, 0.1763, 0.1201, 0.5246, 0.1395, 0.5246, 0.1395, 0.5733, 0.1201, 0.5733, 0.3541, 0.1957, 0.3541, 0.2012, 0.2806, 0.2012, 0.2806, 0.1957, 0.1395, 0.5246, 0.1449, 0.5246, 0.1449, 0.5733, 0.1395, 0.5733, 0.3541, 0.2012, 0.3541, 0.2347, 0.2806, 0.2347, 0.2806, 0.2012, 0.1449, 0.5246, 0.1785, 0.5246, 0.1785, 0.5733, 0.1449, 0.5733, 0.3541, 0.2401, 0.3541, 0.2846, 0.2806, 0.2846, 0.2806, 0.2401, 0.1839, 0.5246, 0.2284, 0.5246, 0.2284, 0.5733, 0.1839, 0.5733, 0.7193, 0.6467, 0.7113, 0.6467, 0.7113, 0.5733, 0.7193, 0.5733, 0.2161, 0.4474, 0.2161, 0.5129, 0.1427, 0.5129, 0.1427, 0.4474, 0.3541, 0.2347, 0.3541, 0.2401, 0.2806, 0.2401, 0.2806, 0.2347, 0.7113, 0.6467, 0.6458, 0.6467, 0.6458, 0.5733, 0.7113, 0.5733, 0.2161, 0.4382, 0.2161, 0.4474, 0.1427, 0.4474, 0.1427, 0.4382, 0.1785, 0.5246, 0.1839, 0.5246, 0.1839, 0.5733, 0.1785, 0.5733, 0.956, 0.5031, 0.9574, 0.5031, 0.9574, 0.5335, 0.956, 0.5335, 0.9574, 0.4204, 0.9699, 0.4204, 0.9699, 0.4284, 0.9574, 0.4284, 0.9574, 0.4284, 0.9699, 0.4284, 0.9699, 0.4938, 0.9574, 0.4938, 0.9574, 0.4938, 0.9699, 0.4938, 0.9699, 0.5031, 0.9574, 0.5031, 0.9574, 0.5031, 0.9699, 0.5031, 0.9699, 0.5335, 0.9574, 0.5335, 0.6149, 0.5246, 0.6149, 0.5259, 0.5661, 0.5259, 0.5661, 0.5246, 0.115, 0.1688, 0.115, 0.1674, 0.1455, 0.1674, 0.1455, 0.1688, 0.1547, 0.1688, 0.1547, 0.1674, 0.2202, 0.1674, 0.2202, 0.1688, 0.2202, 0.1688, 0.2202, 0.1674, 0.2282, 0.1674, 0.2282, 0.1688, 0.1455, 0.1688, 0.1455, 0.1674, 0.1547, 0.1674, 0.1547, 0.1688, 0.2319, 0.1688, 0.2319, 0.1674, 0.2806, 0.1674, 0.2806, 0.1688, 0.5016, 0.009849, 0.5016, 0.001832, 0.5504, 0.001832, 0.5504, 0.009849, 0.5016, 0.115, 0.4836, 0.115, 0.4836, 0.11, 0.5016, 0.08453, 0.5016, 0.08453, 0.4836, 0.11, 0.4836, 0.0753, 0.5016, 0.0753, 0.5016, 0.0753, 0.4836, 0.0753, 0.4836, 0.009849, 0.5016, 0.009849, 0.6149, 0.5259, 0.6149, 0.5384, 0.5661, 0.5384, 0.5661, 0.5259, 0.115, 0.1674, 0.115, 0.1549, 0.1455, 0.1549, 0.1455, 0.1674, 0.1547, 0.1674, 0.1547, 0.1549, 0.2202, 0.1549, 0.2202, 0.1674, 0.2202, 0.1674, 0.2202, 0.1549, 0.2282, 0.1549, 0.2282, 0.1674, 0.1455, 0.1674, 0.1455, 0.1549, 0.1547, 0.1549, 0.1547, 0.1674, 0.2319, 0.1674, 0.2319, 0.1549, 0.2806, 0.1549, 0.2806, 0.1674, 0.1159, 0.006311, 0.12, 0.001832, 0.1547, 0.001832, 0.1547, 0.006311, 0.2202, 0.006311, 0.2202, 0.001832, 0.2282, 0.001832, 0.2282, 0.006311, 0.1547, 0.006311, 0.1547, 0.001832, 0.2202, 0.001832, 0.2202, 0.006311, 0.2806, 0.1358, 0.2987, 0.1358, 0.2987, 0.139, 0.2806, 0.139, 0.6149, 0.5384, 0.6149, 0.5544, 0.5661, 0.5544, 0.5661, 0.5384, 0.115, 0.1549, 0.115, 0.139, 0.1455, 0.139, 0.1455, 0.1549, 0.1547, 0.1549, 0.1547, 0.139, 0.2202, 0.139, 0.2202, 0.1549, 0.2202, 0.1549, 0.2202, 0.139, 0.2282, 0.139, 0.2282, 0.1549, 0.1455, 0.1549, 0.1455, 0.139, 0.1547, 0.139, 0.1547, 0.1549, 0.2319, 0.1549, 0.2319, 0.139, 0.2806, 0.139, 0.2806, 0.1549, 0.115, 0.006311, 0.115, 0.001832, 0.12, 0.001832, 0.1159, 0.006311, 0.6149, 0.687, 0.6149, 0.6915, 0.5661, 0.6915, 0.5661, 0.687, 0.2806, 0.006311, 0.2806, 0.001832, 0.2987, 0.001832, 0.2987, 0.006311, 0.1345, 0.3026, 0.139, 0.3026, 0.139, 0.368, 0.1345, 0.368, 0.6149, 0.5544, 0.6149, 0.5575, 0.5661, 0.5575, 0.5661, 0.5544, 0.115, 0.139, 0.115, 0.1358, 0.1159, 0.138, 0.1455, 0.139, 0.1547, 0.139, 0.1547, 0.138, 0.2202, 0.138, 0.2202, 0.139, 0.2202, 0.139, 0.2202, 0.138, 0.2282, 0.1358, 0.2282, 0.139, 0.1455, 0.139, 0.1159, 0.138, 0.1547, 0.138, 0.1547, 0.139, 0.2319, 0.139, 0.2319, 0.1358, 0.2806, 0.1358, 0.2806, 0.139, 0.6149, 0.5544, 0.6329, 0.5544, 0.6329, 0.5575, 0.6149, 0.5575, 0.336, 0.2946, 0.3541, 0.2946, 0.3541, 0.3026, 0.336, 0.3026, 0.336, 0.3026, 0.3541, 0.3026, 0.3541, 0.368, 0.336, 0.368, 0.336, 0.368, 0.3541, 0.368, 0.3541, 0.3773, 0.336, 0.3773, 0.336, 0.3773, 0.3541, 0.3773, 0.3541, 0.4077, 0.336, 0.4077, 0.1345, 0.2946, 0.139, 0.2946, 0.139, 0.3026, 0.1345, 0.3026, 0.001833, 0.3773, 0.002795, 0.4068, 0.00495, 0.4077, 0.001833, 0.4077, 0.001833, 0.368, 0.002795, 0.368, 0.002795, 0.4068, 0.001833, 0.3773, 0.001833, 0.3026, 0.002795, 0.3026, 0.002795, 0.368, 0.001833, 0.368, 0.001833, 0.2946, 0.00495, 0.2946, 0.002795, 0.3026, 0.001833, 0.3026, 0.5016, 0.0753, 0.5016, 0.009849, 0.5504, 0.009849, 0.5504, 0.0753, 0.5016, 0.08453, 0.5016, 0.0753, 0.5504, 0.0753, 0.5504, 0.11, 0.5504, 0.11, 0.5504, 0.115, 0.5016, 0.115, 0.5016, 0.08453, 0.5016, 0.009849, 0.4836, 0.009849, 0.4836, 0.001832, 0.5016, 0.001832, 0.2319, 0.006311, 0.2319, 0.001832, 0.2806, 0.001832, 0.2806, 0.006311, 0.6329, 0.687, 0.6329, 0.6915, 0.6149, 0.6915, 0.6149, 0.687, 0.1345, 0.368, 0.139, 0.368, 0.139, 0.4027, 0.1345, 0.4068, 0.1345, 0.4068, 0.139, 0.4027, 0.139, 0.4077, 0.1345, 0.4077, 0.1159, 0.138, 0.1159, 0.006311, 0.1547, 0.006311, 0.1547, 0.138, 0.2202, 0.138, 0.2202, 0.006311, 0.2282, 0.006311, 0.2282, 0.1358, 0.1547, 0.138, 0.1547, 0.006311, 0.2202, 0.006311, 0.2202, 0.138, 0.115, 0.1358, 0.115, 0.006311, 0.1159, 0.006311, 0.1159, 0.138, 0.6149, 0.5575, 0.6149, 0.687, 0.5661, 0.687, 0.5661, 0.5575, 0.2806, 0.1358, 0.2806, 0.006311, 0.2987, 0.006311, 0.2987, 0.1358, 0.00495, 0.2946, 0.1345, 0.2946, 0.1345, 0.3026, 0.002795, 0.3026, 0.2319, 0.1358, 0.2319, 0.006311, 0.2806, 0.006311, 0.2806, 0.1358, 0.6329, 0.5575, 0.6329, 0.687, 0.6149, 0.687, 0.6149, 0.5575, 0.002795, 0.4068, 0.1345, 0.4068, 0.1345, 0.4077, 0.00495, 0.4077, 0.336, 0.2946, 0.336, 0.3026, 0.2873, 0.3026, 0.2873, 0.2946, 0.4836, 0.2946, 0.5016, 0.2946, 0.5016, 0.4077, 0.4836, 0.4077, 0.5016, 0.2946, 0.5504, 0.2946, 0.5504, 0.4077, 0.5016, 0.4077, 0.6633, 0.2946, 0.7301, 0.2946, 0.7301, 0.4262, 0.6633, 0.4262, 0.7245, 0.1276, 0.7245, 0.2593, 0.6577, 0.2593, 0.6577, 0.1276, 0.0, 0.0, 0.0, 0.0, 0.0, 0.0, 0.00495, 0.4077, 0.002795, 0.4068, 0.002795, 0.3026, 0.00495, 0.2946, 0.001833, 0.7857, 0.06861, 0.7857, 0.06861, 0.8512, 0.001833, 0.8512, 0.001833, 0.8512, 0.06861, 0.8512, 0.06861, 0.89, 0.001833, 0.89, 0.2119, 0.7635, 0.2119, 0.6504, 0.2278, 0.6504, 0.2278, 0.7635, 0.09166, 0.8936, 0.09166, 0.9591, 0.07228, 0.9591, 0.07228, 0.8936, 0.8403, 0.7762, 0.8403, 0.8853, 0.7748, 0.8853, 0.7748, 0.7762, 0.2082, 0.7762, 0.2082, 0.8853, 0.1427, 0.8853, 0.1427, 0.7762, 0.6753, 0.9982, 0.6753, 0.889, 0.6947, 0.889, 0.6947, 0.9982, 0.9838, 0.111, 0.9644, 0.111, 0.9644, 0.001832, 0.9838, 0.001832, 0.8154, 0.8919, 0.8146, 0.889, 0.8357, 0.889, 0.8348, 0.8919, 0.8348, 0.8919, 0.8357, 0.889, 0.8357, 0.9603, 0.8348, 0.9574, 0.8154, 0.9574, 0.8146, 0.9603, 0.8146, 0.889, 0.8154, 0.8919, 0.8348, 0.9574, 0.8357, 0.9603, 0.8146, 0.9603, 0.8154, 0.9574, 0.5881, 0.2691, 0.5891, 0.2691, 0.5891, 0.2902, 0.5881, 0.2902, 0.9074, 0.5683, 0.9084, 0.5683, 0.9084, 0.6396, 0.9074, 0.6396, 0.2232, 0.9516, 0.2222, 0.9516, 0.2222, 0.8804, 0.2232, 0.8804, 0.5845, 0.2902, 0.5835, 0.2902, 0.5835, 0.2691, 0.5845, 0.2691, 0.9417, 0.9603, 0.9417, 0.889, 0.9628, 0.889, 0.9628, 0.9603, 0.2323, 0.4953, 0.2383, 0.4953, 0.2383, 0.5155, 0.2323, 0.5155, 0.5035, 0.2759, 0.5035, 0.2557, 0.5095, 0.2557, 0.5095, 0.2759, 0.501, 0.2796, 0.5021, 0.2796, 0.5031, 0.2856, 0.501, 0.2856, 0.5557, 0.27, 0.5579, 0.27, 0.5579, 0.2902, 0.5557, 0.2902, 0.6223, 0.2893, 0.6212, 0.2893, 0.6212, 0.2691, 0.6223, 0.2691, 0.5211, 0.2878, 0.5189, 0.2878, 0.52, 0.2818, 0.5211, 0.2818, 0.04782, 0.8936, 0.0672, 0.8936, 0.0672, 0.9591, 0.04782, 0.9591, 0.4421, 0.8946, 0.3766, 0.8946, 0.3766, 0.7854, 0.4421, 0.7854, 0.7921, 0.5246, 0.8576, 0.5246, 0.8576, 0.6337, 0.7921, 0.6337, 0.9748, 0.1276, 0.9942, 0.1276, 0.9942, 0.2368, 0.9748, 0.2368, 0.7177, 0.889, 0.7177, 0.9982, 0.6984, 0.9982, 0.6984, 0.889, 0.893, 0.9574, 0.9124, 0.9574, 0.9132, 0.9603, 0.8921, 0.9603, 0.9124, 0.9574, 0.9124, 0.8919, 0.9132, 0.889, 0.9132, 0.9603, 0.893, 0.8919, 0.893, 0.9574, 0.8921, 0.9603, 0.8921, 0.889, 0.9124, 0.8919, 0.893, 0.8919, 0.8921, 0.889, 0.9132, 0.889, 0.5798, 0.2691, 0.5798, 0.2902, 0.5789, 0.2902, 0.5789, 0.2691, 0.7982, 0.5012, 0.7982, 0.4299, 0.7991, 0.4299, 0.7991, 0.5012, 0.6595, 0.4296, 0.6595, 0.5009, 0.6585, 0.5009, 0.6585, 0.4296, 0.5927, 0.2902, 0.5927, 0.2691, 0.5937, 0.2691, 0.5937, 0.2902, 0.9169, 0.889, 0.938, 0.889, 0.938, 0.9603, 0.9169, 0.9603, 0.2287, 0.4953, 0.2287, 0.5155, 0.2227, 0.5155, 0.2227, 0.4953, 0.5035, 0.2318, 0.5095, 0.2318, 0.5095, 0.252, 0.5035, 0.252, 0.5153, 0.2818, 0.5153, 0.2878, 0.5131, 0.2878, 0.5142, 0.2818, 0.5731, 0.2902, 0.5731, 0.27, 0.5752, 0.27, 0.5752, 0.2902, 0.6175, 0.2691, 0.6175, 0.2893, 0.6164, 0.2893, 0.6164, 0.2691, 0.5068, 0.2856, 0.5068, 0.2796, 0.5079, 0.2796, 0.5089, 0.2856, 0.7573, 0.9545, 0.7573, 0.889, 0.7895, 0.889, 0.7895, 0.9545, 0.7712, 0.7762, 0.7712, 0.8853, 0.7057, 0.8853, 0.7057, 0.7762, 0.8683, 0.4074, 0.8683, 0.5166, 0.8029, 0.5166, 0.8029, 0.4074, 0.9383, 0.8853, 0.9383, 0.7762, 0.9705, 0.7762, 0.9705, 0.8853, 0.9524, 0.5295, 0.9202, 0.5295, 0.9202, 0.4204, 0.9524, 0.4204, 0.7608, 0.4328, 0.7594, 0.4299, 0.7945, 0.4299, 0.7931, 0.4328, 0.7931, 0.4328, 0.7945, 0.4299, 0.7945, 0.5012, 0.7931, 0.4983, 0.7608, 0.4983, 0.7594, 0.5012, 0.7594, 0.4299, 0.7608, 0.4328, 0.7931, 0.4983, 0.7945, 0.5012, 0.7594, 0.5012, 0.7608, 0.4983, 0.5407, 0.2552, 0.5417, 0.2552, 0.5417, 0.2902, 0.5407, 0.2902, 0.9634, 0.654, 0.9643, 0.654, 0.9643, 0.7252, 0.9634, 0.7252, 0.913, 0.6396, 0.912, 0.6396, 0.912, 0.5683, 0.913, 0.5683, 0.7337, 0.2885, 0.7327, 0.2885, 0.7327, 0.2534, 0.7337, 0.2534, 0.1815, 0.9603, 0.1815, 0.889, 0.2165, 0.889, 0.2165, 0.9603, 0.2699, 0.4953, 0.2755, 0.4953, 0.2755, 0.5155, 0.2699, 0.5155, 0.2513, 0.5155, 0.2513, 0.4953, 0.2569, 0.4953, 0.2569, 0.5155, 0.5499, 0.2607, 0.551, 0.2607, 0.5521, 0.2664, 0.5499, 0.2664, 0.5499, 0.27, 0.5521, 0.27, 0.5521, 0.2902, 0.5499, 0.2902, 0.6127, 0.2893, 0.6116, 0.2893, 0.6116, 0.2691, 0.6127, 0.2691, 0.5326, 0.2874, 0.5305, 0.2874, 0.5315, 0.2818, 0.5326, 0.2818, 0.7214, 0.889, 0.7536, 0.889, 0.7536, 0.9545, 0.7214, 0.9545, 0.5223, 0.8946, 0.4569, 0.8946, 0.4569, 0.7854, 0.5223, 0.7854, 0.8627, 0.2368, 0.7973, 0.2368, 0.7973, 0.1276, 0.8627, 0.1276, 0.9202, 0.5332, 0.9524, 0.5332, 0.9524, 0.6424, 0.9202, 0.6424, 0.9607, 0.001832, 0.9607, 0.111, 0.9285, 0.111, 0.9285, 0.001832, 0.1764, 0.8919, 0.1442, 0.8919, 0.1427, 0.889, 0.1778, 0.889, 0.1442, 0.8919, 0.1442, 0.9574, 0.1427, 0.9603, 0.1427, 0.889, 0.1764, 0.9574, 0.1764, 0.8919, 0.1778, 0.889, 0.1778, 0.9603, 0.1442, 0.9574, 0.1764, 0.9574, 0.1778, 0.9603, 0.1427, 0.9603, 0.5463, 0.2552, 0.5463, 0.2902, 0.5453, 0.2902, 0.5453, 0.2552, 0.8393, 0.9603, 0.8393, 0.889, 0.8403, 0.889, 0.8403, 0.9603, 0.2821, 0.4204, 0.2821, 0.4916, 0.2812, 0.4916, 0.2812, 0.4204, 0.7281, 0.2885, 0.7281, 0.2534, 0.7291, 0.2534, 0.7291, 0.2885, 0.6366, 0.889, 0.6716, 0.889, 0.6716, 0.9603, 0.6366, 0.9603, 0.2606, 0.5155, 0.2606, 0.4953, 0.2662, 0.4953, 0.2662, 0.5155, 0.242, 0.4953, 0.2476, 0.4953, 0.2476, 0.5155, 0.242, 0.5155, 0.5268, 0.2818, 0.5268, 0.2874, 0.5247, 0.2874, 0.5257, 0.2818, 0.5673, 0.2902, 0.5673, 0.27, 0.5694, 0.27, 0.5694, 0.2902, 0.608, 0.2691, 0.608, 0.2893, 0.6069, 0.2893, 0.6069, 0.2691, 0.554, 0.5101, 0.554, 0.5045, 0.5551, 0.5045, 0.5562, 0.5101, 0.7132, 0.4954, 0.7132, 0.4299, 0.7557, 0.4299, 0.7557, 0.4954, 0.702, 0.7762, 0.702, 0.8853, 0.6366, 0.8853, 0.6366, 0.7762, 0.8132, 0.111, 0.8132, 0.001832, 0.8787, 0.001832, 0.8787, 0.111, 0.5661, 0.9301, 0.5661, 0.8209, 0.6086, 0.8209, 0.6086, 0.9301, 0.9249, 0.111, 0.8823, 0.111, 0.8823, 0.001832, 0.9249, 0.001832, 0.2246, 0.4233, 0.2227, 0.4204, 0.269, 0.4204, 0.2671, 0.4233, 0.2671, 0.4233, 0.269, 0.4204, 0.269, 0.4916, 0.2671, 0.4887, 0.2246, 0.4887, 0.2227, 0.4916, 0.2227, 0.4204, 0.2246, 0.4233, 0.2671, 0.4887, 0.269, 0.4916, 0.2227, 0.4916, 0.2246, 0.4887, 0.5223, 0.2318, 0.5233, 0.2318, 0.5233, 0.2781, 0.5223, 0.2781, 0.1213, 0.8936, 0.1223, 0.8936, 0.1223, 0.9649, 0.1213, 0.9649, 0.2278, 0.9516, 0.2269, 0.9516, 0.2269, 0.8804, 0.2278, 0.8804, 0.5187, 0.2781, 0.5177, 0.2781, 0.5177, 0.2318, 0.5187, 0.2318, 0.604, 0.5009, 0.604, 0.4296, 0.6503, 0.4296, 0.6503, 0.5009, 0.4998, 0.2759, 0.4935, 0.2759, 0.4935, 0.2557, 0.4998, 0.2557, 0.4836, 0.2759, 0.4836, 0.2557, 0.4899, 0.2557, 0.4899, 0.2759, 0.4894, 0.2796, 0.4905, 0.2796, 0.4915, 0.2859, 0.4894, 0.2859, 0.28, 0.4953, 0.2821, 0.4953, 0.2821, 0.5155, 0.28, 0.5155, 0.6032, 0.2893, 0.6021, 0.2893, 0.6021, 0.2691, 0.6032, 0.2691, 0.2748, 0.4912, 0.2726, 0.4912, 0.2737, 0.485, 0.2748, 0.485, 0.8612, 0.5683, 0.9037, 0.5683, 0.9037, 0.6337, 0.8612, 0.6337, 0.3038, 0.8946, 0.2383, 0.8946, 0.2383, 0.7854, 0.3038, 0.7854, 0.8683, 0.4037, 0.8029, 0.4037, 0.8029, 0.2946, 0.8683, 0.2946, 0.8921, 0.7762, 0.9346, 0.7762, 0.9346, 0.8853, 0.8921, 0.8853, 0.9493, 0.6504, 0.9493, 0.7595, 0.9068, 0.7595, 0.9068, 0.6504, 0.5559, 0.4979, 0.5984, 0.4979, 0.6003, 0.5009, 0.554, 0.5009, 0.5984, 0.4979, 0.5984, 0.4325, 0.6003, 0.4296, 0.6003, 0.5009, 0.5559, 0.4325, 0.5559, 0.4979, 0.554, 0.5009, 0.554, 0.4296, 0.5984, 0.4325, 0.5559, 0.4325, 0.554, 0.4296, 0.6003, 0.4296, 0.5279, 0.2318, 0.5279, 0.2781, 0.527, 0.2781, 0.527, 0.2318, 0.1167, 0.9649, 0.1167, 0.8936, 0.1177, 0.8936, 0.1177, 0.9649, 0.6549, 0.4296, 0.6549, 0.5009, 0.6539, 0.5009, 0.6539, 0.4296, 0.5131, 0.2781, 0.5131, 0.2318, 0.5141, 0.2318, 0.5141, 0.2781, 0.6633, 0.4299, 0.7096, 0.4299, 0.7096, 0.5012, 0.6633, 0.5012, 0.4998, 0.2318, 0.4998, 0.252, 0.4935, 0.252, 0.4935, 0.2318, 0.4836, 0.2318, 0.4899, 0.2318, 0.4899, 0.252, 0.4836, 0.252, 0.4857, 0.2796, 0.4857, 0.2859, 0.4836, 0.2859, 0.4846, 0.2796, 0.5615, 0.2902, 0.5615, 0.27, 0.5636, 0.27, 0.5636, 0.2902, 0.5984, 0.2691, 0.5984, 0.2893, 0.5973, 0.2893, 0.5973, 0.2691, 0.4952, 0.2859, 0.4952, 0.2796, 0.4963, 0.2796, 0.4973, 0.2859, 0.09532, 0.9573, 0.09532, 0.8936, 0.1131, 0.8936, 0.1131, 0.9573, 0.8395, 0.7595, 0.8395, 0.6504, 0.9032, 0.6504, 0.9032, 0.7595, 0.373, 0.7854, 0.373, 0.8946, 0.3093, 0.8946, 0.3093, 0.7854, 0.7932, 0.9982, 0.7932, 0.889, 0.8109, 0.889, 0.8109, 0.9982, 0.9804, 0.2946, 0.9982, 0.2946, 0.9982, 0.4037, 0.9804, 0.4037, 0.02037, 0.9601, 0.02116, 0.963, 0.001833, 0.963, 0.002622, 0.9601, 0.002622, 0.9601, 0.001833, 0.963, 0.001833, 0.8936, 0.002622, 0.8965, 0.02037, 0.8965, 0.02116, 0.8936, 0.02116, 0.963, 0.02037, 0.9601, 0.002622, 0.8965, 0.001833, 0.8936, 0.02116, 0.8936, 0.02037, 0.8965, 0.6305, 0.2691, 0.6315, 0.2691, 0.6315, 0.2885, 0.6305, 0.2885, 0.1269, 0.963, 0.126, 0.963, 0.126, 0.8936, 0.1269, 0.8936, 0.1306, 0.8936, 0.1315, 0.8936, 0.1315, 0.963, 0.1306, 0.963, 0.6269, 0.2885, 0.6259, 0.2885, 0.6259, 0.2691, 0.6269, 0.2691, 0.02483, 0.963, 0.02483, 0.8936, 0.04415, 0.8936, 0.04415, 0.963, 0.5316, 0.2552, 0.537, 0.2552, 0.537, 0.2748, 0.5316, 0.2748, 0.5316, 0.2515, 0.5316, 0.2318, 0.5371, 0.2318, 0.5371, 0.2515, 0.554, 0.5138, 0.5551, 0.5138, 0.5562, 0.5193, 0.554, 0.5193, 0.5429, 0.2515, 0.5407, 0.2515, 0.5407, 0.2318, 0.5429, 0.2318, 0.5465, 0.2318, 0.5476, 0.2318, 0.5476, 0.2515, 0.5465, 0.2515, 0.5579, 0.2662, 0.5557, 0.2662, 0.5568, 0.2607, 0.5579, 0.2607, 0.953, 0.7595, 0.953, 0.654, 0.9545, 0.654, 0.9545, 0.7595, 0.5625, 0.5246, 0.5625, 0.6559, 0.4569, 0.6559, 0.4569, 0.5246, 0.4525, 0.7946, 0.4525, 0.9002, 0.451, 0.9002, 0.451, 0.7946, 0.2315, 0.9168, 0.2315, 0.7854, 0.233, 0.7854, 0.233, 0.9168, 0.554, 0.001832, 0.654, 0.001832, 0.654, 0.1274, 0.554, 0.1274, 0.3504, 0.653, 0.3476, 0.6559, 0.3476, 0.5246, 0.3504, 0.5275, 0.4504, 0.5275, 0.4532, 0.5246, 0.4532, 0.6559, 0.4504, 0.653, 0.4532, 0.5246, 0.4504, 0.5275, 0.3504, 0.5275, 0.3476, 0.5246, 0.3476, 0.6559, 0.3504, 0.653, 0.4504, 0.653, 0.4532, 0.6559, 0.4473, 0.6596, 0.4473, 0.791, 0.4458, 0.791, 0.4458, 0.6596, 0.9582, 0.7595, 0.9582, 0.654, 0.9597, 0.654, 0.9597, 0.7595, 0.6596, 0.2946, 0.6596, 0.4259, 0.554, 0.4259, 0.554, 0.2946, 0.4473, 0.7946, 0.4473, 0.9002, 0.4458, 0.9002, 0.4458, 0.7946, 0.451, 0.791, 0.451, 0.6596, 0.4525, 0.6596, 0.4525, 0.791, 0.554, 0.131, 0.654, 0.131, 0.654, 0.2566, 0.554, 0.2566, 0.2412, 0.653, 0.2383, 0.6559, 0.2383, 0.5246, 0.2412, 0.5275, 0.3411, 0.5275, 0.3439, 0.5246, 0.3439, 0.6559, 0.3411, 0.653, 0.3439, 0.5246, 0.3411, 0.5275, 0.2412, 0.5275, 0.2383, 0.5246, 0.2383, 0.6559, 0.2412, 0.653, 0.3411, 0.653, 0.3439, 0.6559, 0.233, 0.6504, 0.233, 0.7817, 0.2315, 0.7817, 0.2315, 0.6504])
me_cube_028.use_remesh_preserve_volume = False
me_cube_028.use_remesh_preserve_attributes = False
me_cube_028.use_mirror_vertex_groups = False
me_cube_028.update()

# ---- objects
ob_secretary = bpy.data.objects.new('secretary', me_cube_028)
ob_lamp_002 = bpy.data.objects.new('Lamp.002', light_lamp_002)
ob_camera_003 = bpy.data.objects.new('Camera.003', cam_camera_003)

# ---- transforms, parenting, visibility, modifiers, constraints
ob_secretary.location = (-0.007851, 0.04441, 0.03683)
ob_secretary.lineart.crease_threshold = 0.0
ob_lamp_002.location = (4.076, 1.005, 5.904)
ob_lamp_002.rotation_euler = (0.6503, 0.05522, 1.866)
ob_lamp_002.lock_rotations_4d = False
ob_lamp_002.empty_display_type = 'ARROWS'
ob_lamp_002.color = (0.0, 0.0, 0.0, 0.0)
ob_lamp_002.lineart.crease_threshold = 0.0
ob_camera_003.location = (4.133, -9.936, 4.63)
ob_camera_003.rotation_euler = (1.263, 0.01146, 0.4245)
ob_camera_003.lock_rotations_4d = False
ob_camera_003.empty_display_type = 'ARROWS'
ob_camera_003.color = (0.0, 0.0, 0.0, 0.0)
ob_camera_003.display_type = 'WIRE'
ob_camera_003.lineart.crease_threshold = 0.0

# ---- collection membership
col_collection_1_023.objects.link(ob_secretary)
col_collection_1_023.objects.link(ob_lamp_002)
col_collection_1_023.objects.link(ob_camera_003)

# ---- scene / render settings (as saved in the file)
scene.camera = ob_camera_003
scene.frame_start = 1; scene.frame_end = 250; scene.frame_set(1)
scene.render.engine = 'BLENDER_EEVEE_NEXT'
scene.render.resolution_percentage = 50
scene.render.dither_intensity = 0.0
scene.render.use_freestyle = True
scene.cycles.use_denoising = False
scene.cycles.samples = 10
scene.cycles.sampling_pattern = 'TABULATED_SOBOL'
scene.cycles.light_sampling_threshold = 0.0
scene.cycles.use_adaptive_sampling = False
scene.cycles.use_light_tree = False
scene.cycles.blur_glossy = 0.0
scene.cycles.volume_bounces = 1
scene.cycles.pixel_filter_type = 'GAUSSIAN'
scene.cycles.sample_clamp_indirect = 0.0
scene.view_settings.view_transform = 'Standard'
bpy.context.view_layer.update()
